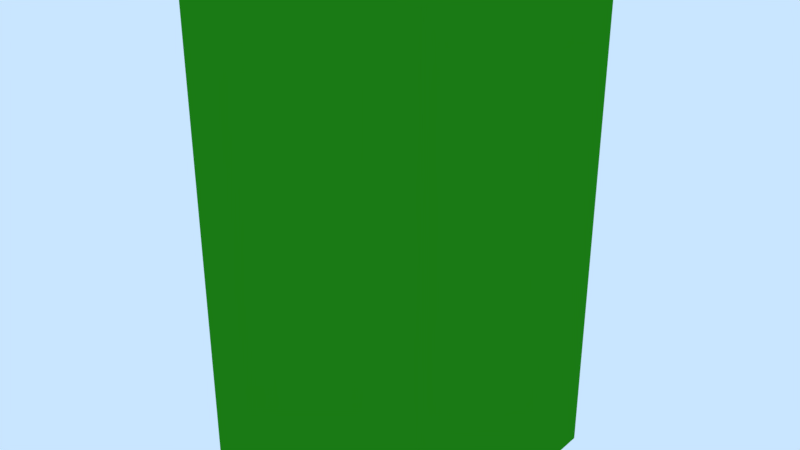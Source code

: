 # Source: libEnemies.blend  (saved by Blender 2.79.7; exported with 4.5.12 LTS)
import bpy
from mathutils import Matrix  # noqa: F401  (used for matrix-valued properties, if any)

bpy.ops.wm.read_factory_settings(use_empty=True)
scene = bpy.context.scene
scene.name = '_assets'

# ---- collections
col_collection_1 = bpy.data.collections.new('Collection 1'); scene.collection.children.link(col_collection_1)
col_collection_20 = bpy.data.collections.new('Collection 20'); scene.collection.children.link(col_collection_20)
col_collection_20.hide_render = True
col_collection_20.hide_viewport = True

# ---- materials (node trees are filled in below, after node groups)
mat_bulet_enemy = bpy.data.materials.new('bulet_enemy')
mat_bulet_enemy.alpha_threshold = 0.0
mat_bulet_enemy.use_transparent_shadow = False
mat_bulet_enemy.diffuse_color = (0.01733, 0.2462, 0.007238, 1.0)
mat_bulet_enemy.roughness = 0.5
mat_bulet_enemy.specular_intensity = 0.0

# ---- material node trees

# ---- world
world_world = bpy.data.worlds.new('World'); scene.world = world_world
world_world.color = (0.5853, 0.7879, 1.0)
world_world.use_sun_shadow = False
world_world.sun_shadow_jitter_overblur = 0.0

# ---- meshes
me_cube_006 = bpy.data.meshes.new('Cube.006')
me_cube_006.from_pydata([(-0.5, -0.5, -1.0), (-0.5, -0.5, 1.0), (-0.5, 0.5, -1.0), (-0.5, 0.5, 1.0), (0.5, -0.5, -1.0), (0.5, -0.5, 1.0), (0.5, 0.5, -1.0), (0.5, 0.5, 1.0)], [], [(0, 1, 3, 2), (2, 3, 7, 6), (6, 7, 5, 4), (4, 5, 1, 0), (2, 6, 4, 0), (7, 3, 1, 5)])
me_cube_006.materials.append(mat_bulet_enemy)
me_cube_006.use_remesh_preserve_volume = False
me_cube_006.use_remesh_preserve_attributes = False
me_cube_006.use_mirror_vertex_groups = False
me_cube_006.update()
me_cube_004 = bpy.data.meshes.new('Cube.004')
me_cube_004.from_pydata([(-0.1663, -0.1663, -0.1663), (-0.1663, -0.1663, 0.1663), (-0.1663, 0.1663, -0.1663), (-0.1663, 0.1663, 0.1663), (0.1663, -0.1663, -0.1663), (0.1663, -0.1663, 0.1663), (0.1663, 0.1663, -0.1663), (0.1663, 0.1663, 0.1663)], [], [(0, 1, 3, 2), (2, 3, 7, 6), (6, 7, 5, 4), (4, 5, 1, 0), (2, 6, 4, 0), (7, 3, 1, 5)])
me_cube_004.materials.append(mat_bulet_enemy)
me_cube_004.use_remesh_preserve_volume = False
me_cube_004.use_remesh_preserve_attributes = False
me_cube_004.use_mirror_vertex_groups = False
me_cube_004.update()

# ---- objects
ob_enemy = bpy.data.objects.new('enemy', me_cube_006)
ob_spw_enemy = bpy.data.objects.new('spw_enemy', None)
ob_bulet_enemy = bpy.data.objects.new('bulet_enemy', me_cube_004)

# ---- transforms, parenting, visibility, modifiers, constraints
ob_enemy.location = (0.0, 0.0, 0.0)
ob_enemy.lineart.crease_threshold = 0.0
ob_spw_enemy.parent = ob_enemy
ob_spw_enemy.location = (0.0, 0.6807, 0.0)
ob_spw_enemy.lineart.crease_threshold = 0.0
ob_bulet_enemy.location = (0.0, 0.0, 0.0)
ob_bulet_enemy.lineart.crease_threshold = 0.0

# ---- collection membership
col_collection_1.objects.link(ob_enemy)
col_collection_1.objects.link(ob_spw_enemy)
col_collection_20.objects.link(ob_bulet_enemy)

# ---- scene / render settings (as saved in the file)
scene.frame_start = 1; scene.frame_end = 250; scene.frame_set(0)
scene.render.engine = 'BLENDER_EEVEE_NEXT'
scene.render.resolution_percentage = 50
scene.render.dither_intensity = 0.0
scene.cycles.use_denoising = False
scene.cycles.samples = 128
scene.cycles.sampling_pattern = 'TABULATED_SOBOL'
scene.cycles.use_adaptive_sampling = False
scene.cycles.use_light_tree = False
scene.view_settings.view_transform = 'Standard'
bpy.context.view_layer.update()

# ---- added for rendering (the .blend has no active camera): camera
cam_auto = bpy.data.cameras.new('AutoCamera')
cam_auto.lens = 50.0
cam_auto.sensor_width = 36.0
cam_auto.clip_end = 1000.0
ob_auto_camera = bpy.data.objects.new('AutoCamera', cam_auto)
scene.collection.objects.link(ob_auto_camera)
ob_auto_camera.location = (2.26633, -2.71959, 1.81306)
ob_auto_camera.rotation_euler = (1.09748, -7.21219e-08, 0.694738)
scene.camera = ob_auto_camera
bpy.context.view_layer.update()
